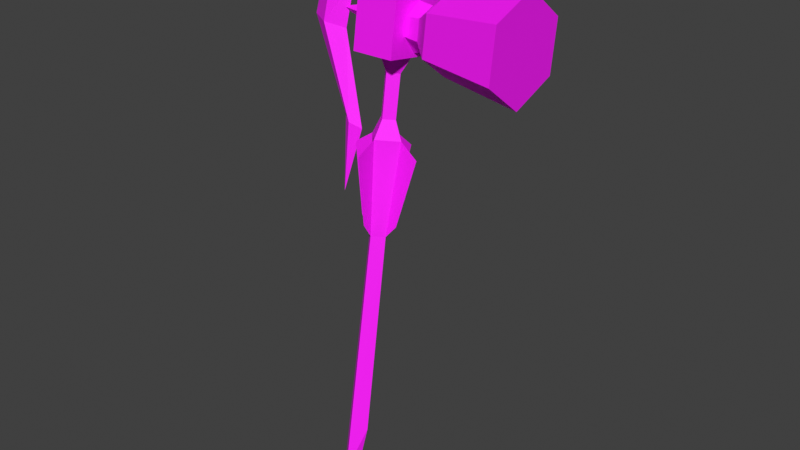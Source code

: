 # Source: rebuilt_reimport.blend  (saved by Blender 5.1.30; exported with 4.5.12 LTS)
import bpy
from mathutils import Matrix  # noqa: F401  (used for matrix-valued properties, if any)

bpy.ops.wm.read_factory_settings(use_empty=True)
scene = bpy.context.scene
scene.name = 'Scene'

# ---- collections
col_collection = bpy.data.collections.new('Collection'); scene.collection.children.link(col_collection)
col_pt_smd_import_v4_static = bpy.data.collections.new('PT_SMD_IMPORT_V4_STATIC'); scene.collection.children.link(col_pt_smd_import_v4_static)

# ---- images (referenced by path relative to the original .blend; pixels are not part of the script)
import os
ASSET_DIR = os.environ.get("B2B_ASSET_DIR", "")  # directory of the original .blend (textures are referenced by path, not embedded)
HERE = os.path.dirname(os.path.abspath(__file__))  # packed textures are extracted next to this script under _unpacked/

def load_image(name, relpath, width, height, colorspace="sRGB"):
    """Load a texture the original file referenced (path relative to the .blend, or extracted next to this script)."""
    p = next((c for c in (os.path.join(HERE, relpath), os.path.join(ASSET_DIR, relpath)) if relpath and os.path.exists(c)), "")
    if p:
        img = bpy.data.images.load(p, check_existing=True)
        img.name = name
    else:  # same state as the original file: an image datablock whose file is absent (Cycles renders it pink)
        img = bpy.data.images.new(name, width, height)
        img.source = "FILE"
        img.filepath = "//" + (relpath or name)
    img.colorspace_settings.name = colorspace
    return img
img_itwh110_e56007285a_decoded_bmp = load_image('itwh110.e56007285a.decoded.bmp', '_pt_smd_texture_cache/itwh110.e56007285a.decoded.bmp', 1024, 1024, 'sRGB')
img_itwh111_65b6e48e0c_decoded_bmp = load_image('itwh111.65b6e48e0c.decoded.bmp', '_pt_smd_texture_cache/itwh111.65b6e48e0c.decoded.bmp', 1024, 1024, 'sRGB')
img_itwh118_tga = load_image('itwh118.tga', 'texture_overlay_client/Image/sinImage/Items/DropItem/itwh118.tga', 1024, 1024, 'sRGB')
img_itwh118_tga_001 = load_image('itwh118.tga.001', 'texture_overlay_client/Image/sinImage/Items/DropItem/itwh118.tga', 1024, 1024, 'sRGB')

# ---- materials (node trees are filled in below, after node groups)
mat_smd_mat_00_itwh110_bmp = bpy.data.materials.new('SMD_MAT_00_itwh110.bmp')
mat_smd_mat_00_itwh110_bmp.use_backface_culling = True
mat_smd_mat_01_itwh111_bmp = bpy.data.materials.new('SMD_MAT_01_itwh111.bmp')
mat_smd_mat_01_itwh111_bmp.use_backface_culling = True
mat_smd_mat_02_h116_bmp = bpy.data.materials.new('SMD_MAT_02_h116.BMP')
mat_smd_mat_02_h116_bmp.use_backface_culling = True
mat_smd_mat_03_no_texture = bpy.data.materials.new('SMD_MAT_03_NO_TEXTURE')
mat_smd_mat_03_no_texture.use_backface_culling = True
mat_smd_mat_04_no_texture = bpy.data.materials.new('SMD_MAT_04_NO_TEXTURE')
mat_smd_mat_04_no_texture.use_backface_culling = True
mat_smd_mat_05_h117_bmp = bpy.data.materials.new('SMD_MAT_05_h117.BMP')
mat_smd_mat_05_h117_bmp.use_backface_culling = True
mat_smd_mat_06_no_texture = bpy.data.materials.new('SMD_MAT_06_NO_TEXTURE')
mat_smd_mat_06_no_texture.use_backface_culling = True
mat_smd_mat_07_h121_tga = bpy.data.materials.new('SMD_MAT_07_h121.tga')
mat_smd_mat_07_h121_tga.use_backface_culling = True
mat_smd_mat_08_h121_tga = bpy.data.materials.new('SMD_MAT_08_h121.tga')
mat_smd_mat_09_h118_bmp = bpy.data.materials.new('SMD_MAT_09_h118.BMP')
mat_smd_mat_09_h118_bmp.use_backface_culling = True
mat_smd_mat_10_h118_bmp = bpy.data.materials.new('SMD_MAT_10_h118.BMP')
mat_smd_mat_11_itwh118_tga = bpy.data.materials.new('SMD_MAT_11_itwh118.tga')
mat_smd_mat_11_itwh118_tga.use_backface_culling = True
mat_smd_mat_12_itwh118_tga = bpy.data.materials.new('SMD_MAT_12_itwh118.tga')

# ---- material node trees
mat_smd_mat_00_itwh110_bmp.use_nodes = True; mat_smd_mat_00_itwh110_bmp.node_tree.nodes.clear()
_N = mat_smd_mat_00_itwh110_bmp.node_tree.nodes; _L = mat_smd_mat_00_itwh110_bmp.node_tree.links
n0 = _N.new('ShaderNodeBsdfPrincipled'); n0.name = 'Principled BSDF'; n0.location = (-200, 100)
n0.inputs[2].default_value = 0.7
n1 = _N.new('ShaderNodeOutputMaterial'); n1.name = 'Material Output'; n1.location = (200, 100)
n2 = _N.new('ShaderNodeTexImage'); n2.name = 'PT_SMD_DIFFUSE'; n2.location = (0, 0)
n2.label = 'itwh110.e56007285a.decoded.bmp'
n2.image = img_itwh110_e56007285a_decoded_bmp
_L.new(n0.outputs[0], n1.inputs[0])
_L.new(n2.outputs[0], n0.inputs[0])
_L.new(n2.outputs[1], n0.inputs[4])
n1.is_active_output = True
mat_smd_mat_01_itwh111_bmp.use_nodes = True; mat_smd_mat_01_itwh111_bmp.node_tree.nodes.clear()
_N = mat_smd_mat_01_itwh111_bmp.node_tree.nodes; _L = mat_smd_mat_01_itwh111_bmp.node_tree.links
n0 = _N.new('ShaderNodeBsdfPrincipled'); n0.name = 'Principled BSDF'; n0.location = (-200, 100)
n0.inputs[2].default_value = 0.7
n1 = _N.new('ShaderNodeOutputMaterial'); n1.name = 'Material Output'; n1.location = (200, 100)
n2 = _N.new('ShaderNodeTexImage'); n2.name = 'PT_SMD_DIFFUSE'; n2.location = (0, 0)
n2.label = 'itwh111.65b6e48e0c.decoded.bmp'
n2.image = img_itwh111_65b6e48e0c_decoded_bmp
_L.new(n0.outputs[0], n1.inputs[0])
_L.new(n2.outputs[0], n0.inputs[0])
_L.new(n2.outputs[1], n0.inputs[4])
n1.is_active_output = True
mat_smd_mat_02_h116_bmp.use_nodes = True; mat_smd_mat_02_h116_bmp.node_tree.nodes.clear()
_N = mat_smd_mat_02_h116_bmp.node_tree.nodes; _L = mat_smd_mat_02_h116_bmp.node_tree.links
n0 = _N.new('ShaderNodeBsdfPrincipled'); n0.name = 'Principled BSDF'; n0.location = (-200, 100)
n0.inputs[0].default_value = (1.0, 1.0, 1.0, 1.0)
n0.inputs[2].default_value = 0.7
n1 = _N.new('ShaderNodeOutputMaterial'); n1.name = 'Material Output'; n1.location = (200, 100)
_L.new(n0.outputs[0], n1.inputs[0])
n1.is_active_output = True
mat_smd_mat_03_no_texture.use_nodes = True; mat_smd_mat_03_no_texture.node_tree.nodes.clear()
_N = mat_smd_mat_03_no_texture.node_tree.nodes; _L = mat_smd_mat_03_no_texture.node_tree.links
n0 = _N.new('ShaderNodeBsdfPrincipled'); n0.name = 'Principled BSDF'; n0.location = (-200, 100)
n0.inputs[0].default_value = (1.0, 1.0, 1.0, 1.0)
n0.inputs[2].default_value = 0.7
n1 = _N.new('ShaderNodeOutputMaterial'); n1.name = 'Material Output'; n1.location = (200, 100)
_L.new(n0.outputs[0], n1.inputs[0])
n1.is_active_output = True
mat_smd_mat_04_no_texture.use_nodes = True; mat_smd_mat_04_no_texture.node_tree.nodes.clear()
_N = mat_smd_mat_04_no_texture.node_tree.nodes; _L = mat_smd_mat_04_no_texture.node_tree.links
n0 = _N.new('ShaderNodeBsdfPrincipled'); n0.name = 'Principled BSDF'; n0.location = (-200, 100)
n0.inputs[0].default_value = (1.0, 1.0, 1.0, 1.0)
n0.inputs[2].default_value = 0.7
n1 = _N.new('ShaderNodeOutputMaterial'); n1.name = 'Material Output'; n1.location = (200, 100)
_L.new(n0.outputs[0], n1.inputs[0])
n1.is_active_output = True
mat_smd_mat_05_h117_bmp.use_nodes = True; mat_smd_mat_05_h117_bmp.node_tree.nodes.clear()
_N = mat_smd_mat_05_h117_bmp.node_tree.nodes; _L = mat_smd_mat_05_h117_bmp.node_tree.links
n0 = _N.new('ShaderNodeBsdfPrincipled'); n0.name = 'Principled BSDF'; n0.location = (-200, 100)
n0.inputs[0].default_value = (1.0, 1.0, 1.0, 1.0)
n0.inputs[2].default_value = 0.7
n1 = _N.new('ShaderNodeOutputMaterial'); n1.name = 'Material Output'; n1.location = (200, 100)
_L.new(n0.outputs[0], n1.inputs[0])
n1.is_active_output = True
mat_smd_mat_06_no_texture.use_nodes = True; mat_smd_mat_06_no_texture.node_tree.nodes.clear()
_N = mat_smd_mat_06_no_texture.node_tree.nodes; _L = mat_smd_mat_06_no_texture.node_tree.links
n0 = _N.new('ShaderNodeBsdfPrincipled'); n0.name = 'Principled BSDF'; n0.location = (-200, 100)
n0.inputs[0].default_value = (1.0, 1.0, 1.0, 1.0)
n0.inputs[2].default_value = 0.7
n1 = _N.new('ShaderNodeOutputMaterial'); n1.name = 'Material Output'; n1.location = (200, 100)
_L.new(n0.outputs[0], n1.inputs[0])
n1.is_active_output = True
mat_smd_mat_07_h121_tga.use_nodes = True; mat_smd_mat_07_h121_tga.node_tree.nodes.clear()
_N = mat_smd_mat_07_h121_tga.node_tree.nodes; _L = mat_smd_mat_07_h121_tga.node_tree.links
n0 = _N.new('ShaderNodeBsdfPrincipled'); n0.name = 'Principled BSDF'; n0.location = (-200, 100)
n0.inputs[0].default_value = (1.0, 1.0, 1.0, 1.0)
n0.inputs[2].default_value = 0.7
n1 = _N.new('ShaderNodeOutputMaterial'); n1.name = 'Material Output'; n1.location = (200, 100)
_L.new(n0.outputs[0], n1.inputs[0])
n1.is_active_output = True
mat_smd_mat_08_h121_tga.use_nodes = True; mat_smd_mat_08_h121_tga.node_tree.nodes.clear()
_N = mat_smd_mat_08_h121_tga.node_tree.nodes; _L = mat_smd_mat_08_h121_tga.node_tree.links
n0 = _N.new('ShaderNodeBsdfPrincipled'); n0.name = 'Principled BSDF'; n0.location = (-200, 100)
n0.inputs[0].default_value = (1.0, 1.0, 1.0, 1.0)
n0.inputs[2].default_value = 0.7
n1 = _N.new('ShaderNodeOutputMaterial'); n1.name = 'Material Output'; n1.location = (200, 100)
_L.new(n0.outputs[0], n1.inputs[0])
n1.is_active_output = True
mat_smd_mat_09_h118_bmp.use_nodes = True; mat_smd_mat_09_h118_bmp.node_tree.nodes.clear()
_N = mat_smd_mat_09_h118_bmp.node_tree.nodes; _L = mat_smd_mat_09_h118_bmp.node_tree.links
n0 = _N.new('ShaderNodeBsdfPrincipled'); n0.name = 'Principled BSDF'; n0.location = (-200, 100)
n0.inputs[0].default_value = (1.0, 1.0, 1.0, 1.0)
n0.inputs[2].default_value = 0.7
n1 = _N.new('ShaderNodeOutputMaterial'); n1.name = 'Material Output'; n1.location = (200, 100)
_L.new(n0.outputs[0], n1.inputs[0])
n1.is_active_output = True
mat_smd_mat_10_h118_bmp.use_nodes = True; mat_smd_mat_10_h118_bmp.node_tree.nodes.clear()
_N = mat_smd_mat_10_h118_bmp.node_tree.nodes; _L = mat_smd_mat_10_h118_bmp.node_tree.links
n0 = _N.new('ShaderNodeBsdfPrincipled'); n0.name = 'Principled BSDF'; n0.location = (-200, 100)
n0.inputs[0].default_value = (1.0, 1.0, 1.0, 1.0)
n0.inputs[2].default_value = 0.7
n1 = _N.new('ShaderNodeOutputMaterial'); n1.name = 'Material Output'; n1.location = (200, 100)
_L.new(n0.outputs[0], n1.inputs[0])
n1.is_active_output = True
mat_smd_mat_11_itwh118_tga.use_nodes = True; mat_smd_mat_11_itwh118_tga.node_tree.nodes.clear()
_N = mat_smd_mat_11_itwh118_tga.node_tree.nodes; _L = mat_smd_mat_11_itwh118_tga.node_tree.links
n0 = _N.new('ShaderNodeBsdfPrincipled'); n0.name = 'Principled BSDF'; n0.location = (-200, 100)
n0.inputs[2].default_value = 0.7
n1 = _N.new('ShaderNodeOutputMaterial'); n1.name = 'Material Output'; n1.location = (200, 100)
n2 = _N.new('ShaderNodeTexImage'); n2.name = 'PT_SMD_DIFFUSE'; n2.location = (0, 0)
n2.label = 'itwh118.tga'
n2.image = img_itwh118_tga
_L.new(n0.outputs[0], n1.inputs[0])
_L.new(n2.outputs[0], n0.inputs[0])
_L.new(n2.outputs[1], n0.inputs[4])
n1.is_active_output = True
mat_smd_mat_12_itwh118_tga.use_nodes = True; mat_smd_mat_12_itwh118_tga.node_tree.nodes.clear()
_N = mat_smd_mat_12_itwh118_tga.node_tree.nodes; _L = mat_smd_mat_12_itwh118_tga.node_tree.links
n0 = _N.new('ShaderNodeBsdfPrincipled'); n0.name = 'Principled BSDF'; n0.location = (-200, 100)
n0.inputs[2].default_value = 0.7
n1 = _N.new('ShaderNodeOutputMaterial'); n1.name = 'Material Output'; n1.location = (200, 100)
n2 = _N.new('ShaderNodeTexImage'); n2.name = 'PT_SMD_DIFFUSE'; n2.location = (0, 0)
n2.label = 'itwh118.tga'
n2.image = img_itwh118_tga_001
_L.new(n0.outputs[0], n1.inputs[0])
_L.new(n2.outputs[0], n0.inputs[0])
_L.new(n2.outputs[1], n0.inputs[4])
n1.is_active_output = True

# ---- world
world_world = bpy.data.worlds.new('World'); scene.world = world_world
world_world.use_nodes = True; world_world.node_tree.nodes.clear()
_N = world_world.node_tree.nodes; _L = world_world.node_tree.links
n0 = _N.new('ShaderNodeOutputWorld'); n0.name = 'World Output'; n0.location = (200, 100)
n1 = _N.new('ShaderNodeBackground'); n1.name = 'Background'; n1.location = (-200, 100)
n1.inputs[0].default_value = (0.05088, 0.05088, 0.05088, 1.0)
_L.new(n1.outputs[0], n0.inputs[0])
n0.is_active_output = True
world_world.color = (0.05088, 0.05088, 0.05088)
world_world.sun_shadow_jitter_overblur = 0.0

# ---- meshes
me_itwh118_mesh = bpy.data.meshes.new('itWH118_Mesh')
me_itwh118_mesh.from_pydata([(3.391, 3.211, 14.63), (3.422, 5.441, 15.52), (3.414, 5.785, 17.9), (3.375, 3.898, 19.39), (3.344, 1.668, 18.5), (3.352, 1.324, 16.12), (8.266, 3.023, 13.9), (8.309, 5.965, 15.08), (8.297, 6.418, 18.21), (8.246, 3.926, 20.17), (8.207, 0.9883, 19.0), (8.215, 0.5352, 15.86), (2.168, 4.551, 16.23), (2.152, 3.398, 15.77), (2.133, 2.422, 16.54), (2.129, 2.598, 17.77), (2.145, 3.754, 18.23), (2.164, 4.727, 17.46), (1.195, 4.465, 16.31), (1.18, 3.367, 15.47), (1.16, 2.559, 16.59), (1.16, 2.719, 17.69), (1.172, 3.785, 18.34), (1.191, 4.625, 17.41), (1.191, 5.539, 18.4), (-1.531, 5.586, 18.38), (1.129, 1.945, 18.95), (-1.594, 1.988, 18.93), (1.203, 5.016, 14.98), (-1.523, 5.059, 14.96), (1.141, 1.418, 15.53), (-1.582, 1.465, 15.51), (0.2266, 4.504, 19.81), (-0.6172, 4.52, 19.81), (-0.6367, 3.398, 19.98), (0.207, 3.387, 19.98), (-2.984, 4.66, 23.38), (-2.316, 5.16, 21.71), (-2.105, 4.027, 19.34), (-2.344, 3.66, 21.94), (-5.785, 4.234, 20.3), (-4.605, 4.891, 19.69), (-3.621, 3.941, 18.62), (-4.633, 3.387, 19.92), (-6.406, 3.629, 16.27), (-5.195, 4.168, 15.96), (-3.957, 3.523, 15.86), (-5.215, 2.98, 16.14), (-3.453, 2.762, 10.93), (-2.82, 3.109, 10.6), (-2.117, 2.656, 10.39), (-2.832, 2.305, 10.72), (-3.039, 2.055, 6.375), (-1.562, 4.352, 16.91), (-1.578, 3.75, 17.74), (-1.586, 2.934, 17.13), (-4.355, 3.691, 17.04), (-1.574, 3.516, 16.21), (-0.9375, -0.7656, -11.14), (-0.09766, 0.375, -8.297), (0.5977, -0.332, -8.188), (-0.1484, -1.57, -11.02), (-0.125, -1.059, -12.97), (-1.258, 2.594, 10.41), (-0.1367, 3.664, 10.25), (-0.1758, 1.484, 10.58), (-1.41, 3.336, 15.23), (-0.1523, 4.539, 15.05), (1.062, 3.293, 15.25), (-0.1914, 2.09, 15.43), (-0.7344, 3.16, 14.18), (-0.1602, 3.711, 14.09), (0.3945, 3.145, 14.18), (-0.1797, 2.594, 14.26), (-0.7148, 2.758, 11.54), (-0.1523, 3.297, 11.46), (0.3906, 2.738, 11.54), (-0.168, 2.199, 11.62), (-1.465, 1.824, 5.363), (-2.469, 2.488, 9.59), (-0.1641, 0.4922, 5.57), (-0.7695, 1.688, 4.559), (-0.1289, 2.301, 4.465), (-0.1484, 1.055, 4.656), (0.4883, 1.668, 4.562), (0.9414, 2.559, 10.42), (-0.1133, 4.742, 9.254), (-0.1172, 3.113, 5.168), (-0.1953, 0.1602, 9.953), (1.18, 1.781, 5.375), (2.156, 2.414, 9.617), (-0.1367, 3.664, 10.25), (-0.1758, 1.484, 10.58), (-1.258, 2.594, 10.41)], [], [(0, 1, 7), (7, 6, 0), (1, 2, 8), (8, 7, 1), (2, 3, 9), (9, 8, 2), (3, 4, 10), (10, 9, 3), (4, 5, 11), (11, 10, 4), (5, 0, 6), (6, 11, 5), (19, 20, 21), (21, 22, 23), (19, 21, 23), (19, 23, 18), (11, 6, 7), (7, 8, 9), (11, 7, 9), (11, 9, 10), (1, 0, 13), (13, 12, 1), (0, 5, 14), (14, 13, 0), (5, 4, 15), (15, 14, 5), (4, 3, 16), (16, 15, 4), (3, 2, 17), (17, 16, 3), (2, 1, 12), (12, 17, 2), (12, 13, 19), (19, 18, 12), (13, 14, 20), (20, 19, 13), (14, 15, 21), (21, 20, 14), (15, 16, 22), (22, 21, 15), (16, 17, 23), (23, 22, 16), (17, 12, 18), (18, 23, 17), (32, 33, 34), (34, 35, 32), (28, 30, 31), (31, 29, 28), (24, 28, 29), (29, 25, 24), (25, 29, 31), (31, 27, 25), (27, 31, 30), (30, 26, 27), (26, 30, 28), (28, 24, 26), (24, 25, 33), (33, 32, 24), (25, 27, 34), (34, 33, 25), (27, 26, 35), (35, 34, 27), (26, 24, 32), (32, 35, 26), (36, 37, 41), (41, 40, 36), (37, 38, 42), (42, 41, 37), (38, 39, 43), (43, 42, 38), (39, 36, 40), (40, 43, 39), (39, 37, 36), (40, 41, 45), (45, 44, 40), (41, 42, 46), (46, 45, 41), (42, 43, 47), (47, 46, 42), (43, 40, 44), (44, 47, 43), (45, 49, 48), (48, 44, 45), (46, 50, 49), (49, 45, 46), (46, 47, 51), (51, 50, 46), (48, 51, 47), (47, 44, 48), (48, 49, 52), (49, 50, 52), (50, 51, 52), (51, 48, 52), (39, 38, 37), (54, 53, 56), (53, 57, 56), (54, 56, 55), (55, 56, 57), (59, 58, 81), (81, 82, 59), (60, 59, 82), (82, 84, 60), (61, 60, 84), (84, 83, 61), (58, 61, 83), (83, 81, 58), (58, 59, 62), (59, 60, 62), (60, 61, 62), (61, 58, 62), (93, 64, 82), (82, 81, 93), (64, 85, 84), (84, 82, 64), (85, 65, 83), (83, 84, 85), (65, 93, 81), (81, 83, 65), (75, 64, 93), (93, 74, 75), (76, 85, 64), (64, 75, 76), (77, 65, 85), (85, 76, 77), (74, 93, 65), (65, 77, 74), (71, 70, 66), (66, 67, 71), (72, 71, 67), (67, 68, 72), (73, 72, 68), (68, 69, 73), (70, 73, 69), (69, 66, 70), (75, 74, 70), (70, 71, 75), (76, 75, 71), (71, 72, 76), (77, 76, 72), (72, 73, 77), (74, 77, 73), (73, 70, 74), (78, 79, 63), (63, 81, 78), (87, 86, 64), (91, 82, 87), (80, 88, 65), (92, 83, 80), (89, 85, 90), (85, 89, 84)])
me_itwh118_mesh.polygons.foreach_set('material_index', [11, 11, 11, 11, 11, 11, 11, 11, 11, 11, 11, 11, 11, 11, 11, 11, 11, 11, 11, 11, 11, 11, 11, 11, 11, 11, 11, 11, 11, 11, 11, 11, 11, 11, 11, 11, 11, 11, 11, 11, 11, 11, 11, 11, 11, 11, 11, 11, 11, 11, 11, 11, 11, 11, 11, 11, 11, 11, 11, 11, 11, 11, 11, 11, 11, 11, 11, 11, 11, 11, 11, 11, 11, 11, 11, 11, 11, 11, 11, 11, 11, 11, 11, 11, 11, 11, 11, 11, 11, 11, 11, 11, 11, 11, 11, 11, 11, 11, 11, 11, 11, 11, 11, 11, 11, 11, 11, 11, 11, 11, 11, 11, 11, 11, 11, 11, 11, 11, 11, 11, 11, 11, 11, 11, 11, 11, 11, 11, 11, 11, 11, 11, 11, 11, 11, 11, 11, 11, 11, 11, 11, 11, 12, 12, 12, 12, 12, 12, 12, 12])
_uv = me_itwh118_mesh.uv_layers.new(name='SMD_UV')
_uv.uv.foreach_set('vector', [0.3761, 0.1067, 0.3761, 0.239, 0.02345, 0.2149, 0.02345, 0.2149, 0.02345, 0.04014, 0.3761, 0.1067, 0.3761, 0.239, 0.3761, 0.3901, 0.02345, 0.4143, 0.02345, 0.4143, 0.02345, 0.2149, 0.3761, 0.239, 0.3761, 0.3901, 0.3761, 0.5233, 0.02345, 0.5898, 0.02345, 0.5898, 0.02345, 0.4143, 0.3761, 0.3901, 0.3761, 0.5233, 0.3761, 0.3901, 0.02345, 0.4143, 0.02345, 0.4143, 0.02345, 0.5898, 0.3761, 0.5233, 0.3761, 0.3901, 0.3761, 0.239, 0.02345, 0.2149, 0.02345, 0.2149, 0.02345, 0.4143, 0.3761, 0.3901, 0.3761, 0.239, 0.3761, 0.1067, 0.02345, 0.04014, 0.02345, 0.04014, 0.02345, 0.2149, 0.3761, 0.239, 0.848, 0.7066, 0.8168, 0.7539, 0.7743, 0.7539, 0.7743, 0.7539, 0.7436, 0.7063, 0.7743, 0.659, 0.848, 0.7066, 0.7743, 0.7539, 0.7743, 0.659, 0.848, 0.7066, 0.7743, 0.659, 0.8168, 0.659, 0.643, 0.8192, 0.7421, 0.7624, 0.8413, 0.8192, 0.8413, 0.8192, 0.8413, 0.933, 0.7421, 0.9898, 0.643, 0.8192, 0.8413, 0.8192, 0.7421, 0.9898, 0.643, 0.8192, 0.7421, 0.9898, 0.643, 0.933, 0.3761, 0.239, 0.3761, 0.1067, 0.4657, 0.1492, 0.4657, 0.1492, 0.4657, 0.2596, 0.3761, 0.239, 0.3761, 0.1067, 0.3761, 0.239, 0.4657, 0.2596, 0.4657, 0.2596, 0.4657, 0.1492, 0.3761, 0.1067, 0.3761, 0.239, 0.3761, 0.3901, 0.4657, 0.3703, 0.4657, 0.3703, 0.4657, 0.2596, 0.3761, 0.239, 0.3761, 0.3901, 0.3761, 0.5233, 0.4657, 0.4835, 0.4657, 0.4835, 0.4657, 0.3703, 0.3761, 0.3901, 0.3761, 0.5233, 0.3761, 0.3901, 0.4657, 0.3703, 0.4657, 0.3703, 0.4657, 0.4835, 0.3761, 0.5233, 0.3761, 0.3901, 0.3761, 0.239, 0.4657, 0.2596, 0.4657, 0.2596, 0.4657, 0.3703, 0.3761, 0.3901, 0.4657, 0.2596, 0.4657, 0.1492, 0.5359, 0.1297, 0.5359, 0.1297, 0.5359, 0.249, 0.4657, 0.2596, 0.4657, 0.1492, 0.4657, 0.2596, 0.5359, 0.249, 0.5359, 0.249, 0.5359, 0.1297, 0.4657, 0.1492, 0.4657, 0.2596, 0.4657, 0.3703, 0.5359, 0.3809, 0.5359, 0.3809, 0.5359, 0.249, 0.4657, 0.2596, 0.4657, 0.3703, 0.4657, 0.4835, 0.5359, 0.4916, 0.5359, 0.4916, 0.5359, 0.3809, 0.4657, 0.3703, 0.4657, 0.4835, 0.4657, 0.3703, 0.5359, 0.3809, 0.5359, 0.3809, 0.5359, 0.4916, 0.4657, 0.4835, 0.4657, 0.3703, 0.4657, 0.2596, 0.5359, 0.249, 0.5359, 0.249, 0.5359, 0.3809, 0.4657, 0.3703, 0.2552, 0.6795, 0.2552, 0.6401, 0.2144, 0.6401, 0.2144, 0.6401, 0.2144, 0.6795, 0.2552, 0.6795, 0.4727, 0.6736, 0.3498, 0.6737, 0.3498, 0.552, 0.3498, 0.552, 0.4729, 0.552, 0.4727, 0.6736, 0.0217, 0.9835, 0.0217, 0.7554, 0.2516, 0.7554, 0.2516, 0.7554, 0.2516, 0.9835, 0.0217, 0.9835, 0.3498, 0.6737, 0.3498, 0.552, 0.4729, 0.552, 0.4729, 0.552, 0.4727, 0.6736, 0.3498, 0.6737, 0.2516, 0.9833, 0.2516, 0.7553, 0.0217, 0.7553, 0.0217, 0.7553, 0.0217, 0.9833, 0.2516, 0.9833, 0.4727, 0.6736, 0.4729, 0.552, 0.3498, 0.552, 0.3498, 0.552, 0.3498, 0.6737, 0.4727, 0.6736, 0.3098, 0.7326, 0.3098, 0.587, 0.2552, 0.6401, 0.2552, 0.6401, 0.2552, 0.6795, 0.3098, 0.7326, 0.3098, 0.587, 0.1589, 0.587, 0.2144, 0.6401, 0.2144, 0.6401, 0.2552, 0.6401, 0.3098, 0.587, 0.1589, 0.587, 0.1589, 0.7326, 0.2144, 0.6795, 0.2144, 0.6795, 0.2144, 0.6401, 0.1589, 0.587, 0.1589, 0.7326, 0.3098, 0.7326, 0.2552, 0.6795, 0.2552, 0.6795, 0.2144, 0.6795, 0.1589, 0.7326, 0.3095, 0.9848, 0.2935, 0.8555, 0.5128, 0.8087, 0.5128, 0.8087, 0.5822, 0.8696, 0.3095, 0.9848, 0.2935, 0.8555, 0.3371, 0.7124, 0.4712, 0.7152, 0.4712, 0.7152, 0.5128, 0.8087, 0.2935, 0.8555, 0.3371, 0.7124, 0.2932, 0.8562, 0.5125, 0.8094, 0.5125, 0.8094, 0.4712, 0.7152, 0.3371, 0.7124, 0.2932, 0.8562, 0.3095, 0.9848, 0.5822, 0.8696, 0.5822, 0.8696, 0.5125, 0.8094, 0.2932, 0.8562, 0.5406, 0.9852, 0.5213, 0.9154, 0.4304, 0.9835, 0.5822, 0.8696, 0.5128, 0.8087, 0.6431, 0.618, 0.6431, 0.618, 0.7218, 0.6644, 0.5822, 0.8696, 0.5128, 0.8087, 0.4712, 0.7152, 0.5604, 0.5724, 0.5604, 0.5724, 0.6431, 0.618, 0.5128, 0.8087, 0.4712, 0.7152, 0.5125, 0.8094, 0.6429, 0.6186, 0.6429, 0.6186, 0.5604, 0.5724, 0.4712, 0.7152, 0.5125, 0.8094, 0.5822, 0.8696, 0.7218, 0.6644, 0.7218, 0.6644, 0.6429, 0.6186, 0.5125, 0.8094, 0.6431, 0.618, 0.6057, 0.2526, 0.6429, 0.2855, 0.6429, 0.2855, 0.7218, 0.6644, 0.6431, 0.618, 0.5604, 0.5724, 0.5625, 0.2176, 0.6057, 0.2526, 0.6057, 0.2526, 0.6431, 0.618, 0.5604, 0.5724, 0.5604, 0.5724, 0.6429, 0.6186, 0.6055, 0.253, 0.6055, 0.253, 0.5625, 0.2176, 0.5604, 0.5724, 0.6429, 0.2855, 0.6055, 0.253, 0.6429, 0.6186, 0.6429, 0.6186, 0.7218, 0.6644, 0.6429, 0.2855, 0.6429, 0.2855, 0.6057, 0.2526, 0.7228, 0.02195, 0.6057, 0.2526, 0.5625, 0.2176, 0.7228, 0.02195, 0.5625, 0.2176, 0.6055, 0.253, 0.7228, 0.02195, 0.6055, 0.253, 0.6429, 0.2855, 0.7228, 0.02195, 0.5406, 0.9852, 0.6278, 0.9239, 0.5213, 0.9154, 0.9855, 0.02865, 0.9309, 0.02873, 0.9294, 0.244, 0.9309, 0.02873, 0.876, 0.02881, 0.9294, 0.244, 0.9855, 0.02865, 0.9294, 0.244, 0.9318, 0.02873, 0.9318, 0.02873, 0.9294, 0.244, 0.876, 0.02881, 0.7903, 0.1589, 0.8697, 0.1593, 0.8456, 0.6298, 0.8456, 0.6298, 0.7903, 0.6295, 0.7903, 0.1589, 0.7108, 0.1593, 0.7903, 0.1589, 0.7903, 0.6295, 0.7903, 0.6295, 0.7349, 0.6298, 0.7108, 0.1593, 0.7903, 0.1597, 0.7108, 0.1593, 0.7349, 0.6298, 0.7349, 0.6298, 0.7903, 0.6302, 0.7903, 0.1597, 0.8697, 0.1593, 0.7903, 0.1597, 0.7903, 0.6302, 0.7903, 0.6302, 0.8456, 0.6298, 0.8697, 0.1593, 0.8697, 0.1593, 0.7903, 0.1589, 0.7903, 0.02703, 0.7903, 0.1589, 0.7108, 0.1593, 0.7903, 0.02703, 0.7108, 0.1593, 0.7903, 0.1597, 0.7903, 0.02703, 0.7903, 0.1597, 0.8697, 0.1593, 0.7903, 0.02703, 0.98, 0.6699, 0.9241, 0.6693, 0.9241, 0.2895, 0.9241, 0.2895, 0.9561, 0.2898, 0.98, 0.6699, 0.9241, 0.6693, 0.8682, 0.6699, 0.8921, 0.2898, 0.8921, 0.2898, 0.9241, 0.2895, 0.9241, 0.6693, 0.8682, 0.6699, 0.9241, 0.6705, 0.9241, 0.2902, 0.9241, 0.2902, 0.8921, 0.2898, 0.8682, 0.6699, 0.9241, 0.6705, 0.98, 0.6699, 0.9561, 0.2898, 0.9561, 0.2898, 0.9241, 0.2902, 0.9241, 0.6705, 0.9241, 0.7429, 0.9241, 0.6693, 0.98, 0.6699, 0.98, 0.6699, 0.9523, 0.7432, 0.9241, 0.7429, 0.8959, 0.7432, 0.8682, 0.6699, 0.9241, 0.6693, 0.9241, 0.6693, 0.9241, 0.7429, 0.8959, 0.7432, 0.9241, 0.7436, 0.9241, 0.6705, 0.8682, 0.6699, 0.8682, 0.6699, 0.8959, 0.7432, 0.9241, 0.7436, 0.9523, 0.7432, 0.98, 0.6699, 0.9241, 0.6705, 0.9241, 0.6705, 0.9241, 0.7436, 0.9523, 0.7432, 0.9241, 0.9141, 0.9528, 0.9144, 0.9869, 0.9834, 0.9869, 0.9834, 0.9241, 0.9827, 0.9241, 0.9141, 0.8954, 0.9144, 0.9241, 0.9141, 0.9241, 0.9827, 0.9241, 0.9827, 0.8613, 0.9834, 0.8954, 0.9144, 0.9241, 0.9148, 0.8954, 0.9144, 0.8613, 0.9834, 0.8613, 0.9834, 0.9241, 0.9841, 0.9241, 0.9148, 0.9528, 0.9144, 0.9241, 0.9148, 0.9241, 0.9841, 0.9241, 0.9841, 0.9869, 0.9834, 0.9528, 0.9144, 0.9241, 0.7429, 0.9523, 0.7432, 0.9528, 0.9144, 0.9528, 0.9144, 0.9241, 0.9141, 0.9241, 0.7429, 0.8959, 0.7432, 0.9241, 0.7429, 0.9241, 0.9141, 0.9241, 0.9141, 0.8954, 0.9144, 0.8959, 0.7432, 0.9241, 0.7436, 0.8959, 0.7432, 0.8954, 0.9144, 0.8954, 0.9144, 0.9241, 0.9148, 0.9241, 0.7436, 0.9523, 0.7432, 0.9241, 0.7436, 0.9241, 0.9148, 0.9241, 0.9148, 0.9528, 0.9144, 0.9523, 0.7432, 0.3145, 0.06902, 0.6173, 0.1097, 0.6889, 0.01555, 0.6889, 0.01555, 0.2691, 0.01575, 0.3145, 0.06902, 0.3145, 0.06902, 0.6173, 0.1097, 0.6889, 0.01555, 0.6889, 0.01555, 0.2691, 0.01575, 0.3145, 0.06902, 0.3145, 0.06902, 0.6173, 0.1097, 0.6889, 0.01555, 0.6889, 0.01555, 0.2691, 0.01575, 0.3145, 0.06902, 0.3145, 0.06902, 0.6889, 0.01555, 0.6173, 0.1097, 0.6889, 0.01555, 0.3145, 0.06902, 0.2691, 0.01575])
me_itwh118_mesh.materials.append(mat_smd_mat_00_itwh110_bmp)
me_itwh118_mesh.materials.append(mat_smd_mat_01_itwh111_bmp)
me_itwh118_mesh.materials.append(mat_smd_mat_02_h116_bmp)
me_itwh118_mesh.materials.append(mat_smd_mat_03_no_texture)
me_itwh118_mesh.materials.append(mat_smd_mat_04_no_texture)
me_itwh118_mesh.materials.append(mat_smd_mat_05_h117_bmp)
me_itwh118_mesh.materials.append(mat_smd_mat_06_no_texture)
me_itwh118_mesh.materials.append(mat_smd_mat_07_h121_tga)
me_itwh118_mesh.materials.append(mat_smd_mat_08_h121_tga)
me_itwh118_mesh.materials.append(mat_smd_mat_09_h118_bmp)
me_itwh118_mesh.materials.append(mat_smd_mat_10_h118_bmp)
me_itwh118_mesh.materials.append(mat_smd_mat_11_itwh118_tga)
me_itwh118_mesh.materials.append(mat_smd_mat_12_itwh118_tga)
me_itwh118_mesh.update()

# ---- objects
ob_itwh118 = bpy.data.objects.new('itWH118', me_itwh118_mesh)

# ---- transforms, parenting, visibility, modifiers, constraints
ob_itwh118.location = (0.0, 0.0, 0.0)

# ---- collection membership
col_pt_smd_import_v4_static.objects.link(ob_itwh118)

# ---- scene / render settings (as saved in the file)
scene.frame_start = 1; scene.frame_end = 250; scene.frame_set(1)
scene.render.engine = 'BLENDER_EEVEE_NEXT'
scene.render.bake_bias = 0.0
scene.render.bake_samples = 0
scene.cycles.sampling_pattern = 'TABULATED_SOBOL'
scene.eevee.use_volume_custom_range = False
scene.view_settings.view_transform = 'Standard'
bpy.context.view_layer.update()

# ---- added for rendering (the .blend has no active camera and no usable light): camera, sun
cam_auto = bpy.data.cameras.new('AutoCamera')
cam_auto.lens = 50.0
cam_auto.sensor_width = 36.0
cam_auto.clip_end = 1000.0
ob_auto_camera = bpy.data.objects.new('AutoCamera', cam_auto)
scene.collection.objects.link(ob_auto_camera)
ob_auto_camera.location = (37.984, -42.0155, 34.8313)
ob_auto_camera.rotation_euler = (1.09748, -7.21219e-08, 0.694738)
scene.camera = ob_auto_camera
light_auto_sun = bpy.data.lights.new('AutoSun', 'SUN')
light_auto_sun.energy = 3.0
light_auto_sun.angle = 0.0523599
ob_auto_sun = bpy.data.objects.new('AutoSun', light_auto_sun)
scene.collection.objects.link(ob_auto_sun)
ob_auto_sun.rotation_euler = (0.872665, 0.174533, 0.523599)
bpy.context.view_layer.update()
